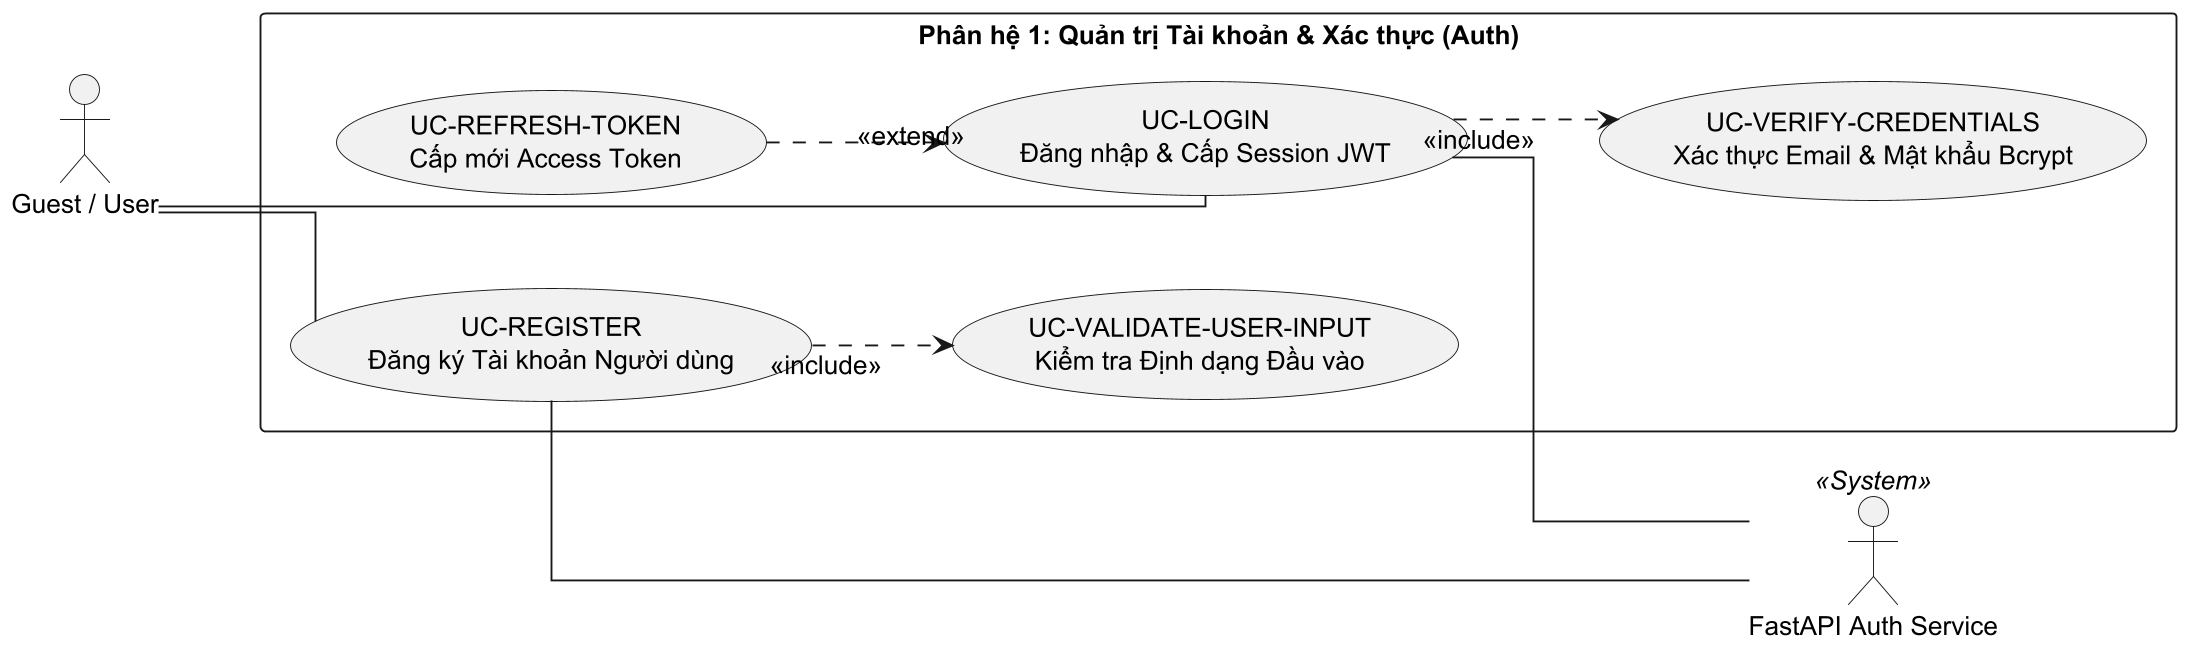

The diagram above was rendered by PlantUML. Its source (embedded in the PNG):
@startuml
left to right direction
skinparam linetype ortho
skinparam nodesep 50
skinparam ranksep 70
skinparam shadowing false
skinparam defaultFontSize 14
skinparam dpi 180

actor "Guest / User" as user
actor "FastAPI Auth Service" as authService <<System>>

rectangle "Phân hệ 1: Quản trị Tài khoản & Xác thực (Auth)" {
    usecase "UC-REGISTER\nĐăng ký Tài khoản Người dùng" as UC_Register
    usecase "UC-LOGIN\nĐăng nhập & Cấp Session JWT" as UC_Login
    usecase "UC-VALIDATE-USER-INPUT\nKiểm tra Định dạng Đầu vào" as UC_Validate
    usecase "UC-VERIFY-CREDENTIALS\nXác thực Email & Mật khẩu Bcrypt" as UC_Verify
    usecase "UC-REFRESH-TOKEN\nCấp mới Access Token" as UC_Refresh
}

user -- UC_Register
user -- UC_Login

UC_Register -- authService
UC_Login -- authService

UC_Register ..> UC_Validate : <<include>>
UC_Login ..> UC_Verify : <<include>>
UC_Refresh ..> UC_Login : <<extend>>
@enduml